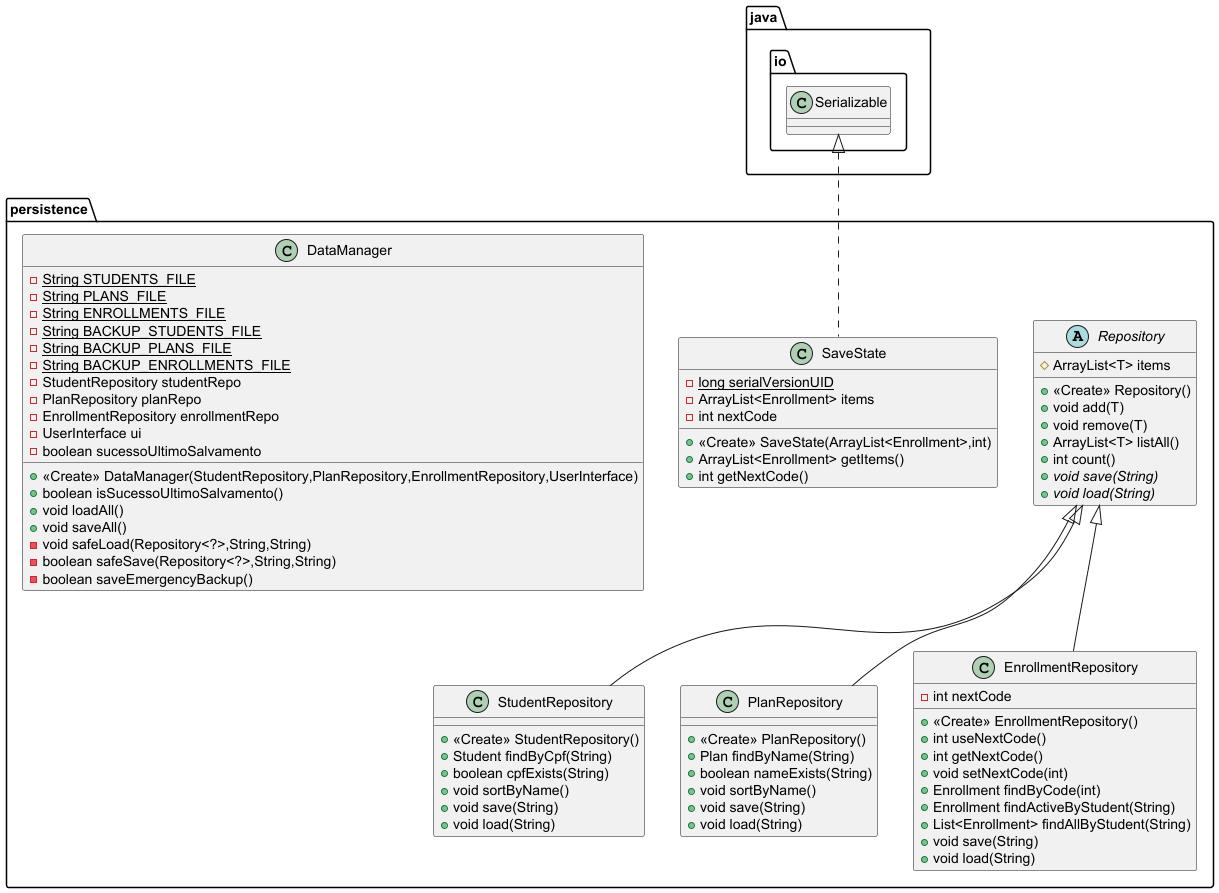

The diagram above was rendered by PlantUML. Its source (embedded in the PNG):
@startuml
abstract class persistence.Repository {
# ArrayList<T> items
+ <<Create>> Repository()
+ void add(T)
+ void remove(T)
+ ArrayList<T> listAll()
+ int count()
+ {abstract}void save(String)
+ {abstract}void load(String)
}


class persistence.StudentRepository {
+ <<Create>> StudentRepository()
+ Student findByCpf(String)
+ boolean cpfExists(String)
+ void sortByName()
+ void save(String)
+ void load(String)
}

class persistence.SaveState {
- {static} long serialVersionUID
- ArrayList<Enrollment> items
- int nextCode
+ <<Create>> SaveState(ArrayList<Enrollment>,int)
+ ArrayList<Enrollment> getItems()
+ int getNextCode()
}


class persistence.PlanRepository {
+ <<Create>> PlanRepository()
+ Plan findByName(String)
+ boolean nameExists(String)
+ void sortByName()
+ void save(String)
+ void load(String)
}

class persistence.EnrollmentRepository {
- int nextCode
+ <<Create>> EnrollmentRepository()
+ int useNextCode()
+ int getNextCode()
+ void setNextCode(int)
+ Enrollment findByCode(int)
+ Enrollment findActiveByStudent(String)
+ List<Enrollment> findAllByStudent(String)
+ void save(String)
+ void load(String)
}


class persistence.DataManager {
- {static} String STUDENTS_FILE
- {static} String PLANS_FILE
- {static} String ENROLLMENTS_FILE
- {static} String BACKUP_STUDENTS_FILE
- {static} String BACKUP_PLANS_FILE
- {static} String BACKUP_ENROLLMENTS_FILE
- StudentRepository studentRepo
- PlanRepository planRepo
- EnrollmentRepository enrollmentRepo
- UserInterface ui
- boolean sucessoUltimoSalvamento
+ <<Create>> DataManager(StudentRepository,PlanRepository,EnrollmentRepository,UserInterface)
+ boolean isSucessoUltimoSalvamento()
+ void loadAll()
+ void saveAll()
- void safeLoad(Repository<?>,String,String)
- boolean safeSave(Repository<?>,String,String)
- boolean saveEmergencyBackup()
}




persistence.Repository <|-- persistence.StudentRepository
java.io.Serializable <|.. persistence.SaveState
persistence.Repository <|-- persistence.PlanRepository
persistence.Repository <|-- persistence.EnrollmentRepository
@enduml